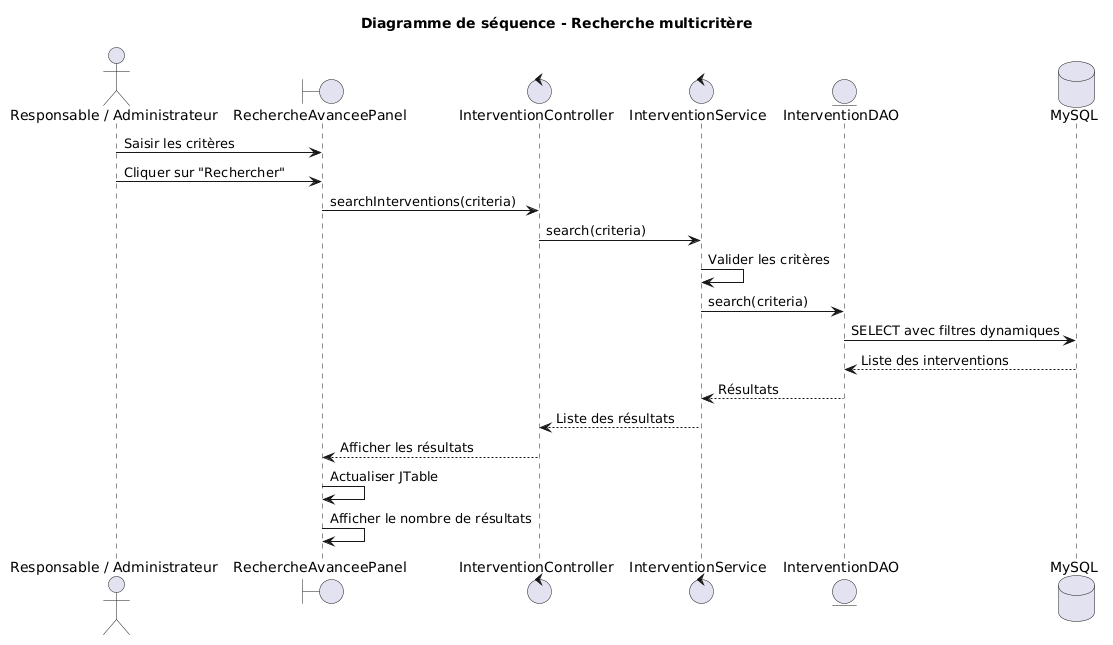

The diagram above was rendered by PlantUML. Its source (embedded in the PNG):
@startuml
title Diagramme de séquence - Recherche multicritère

actor "Responsable / Administrateur" as User

boundary "RechercheAvanceePanel" as View
control "InterventionController" as Controller
control "InterventionService" as Service
entity "InterventionDAO" as DAO
database "MySQL" as DB

User -> View : Saisir les critères
User -> View : Cliquer sur "Rechercher"

View -> Controller : searchInterventions(criteria)

Controller -> Service : search(criteria)

Service -> Service : Valider les critères

Service -> DAO : search(criteria)

DAO -> DB : SELECT avec filtres dynamiques
DB --> DAO : Liste des interventions

DAO --> Service : Résultats

Service --> Controller : Liste des résultats

Controller --> View : Afficher les résultats

View -> View : Actualiser JTable
View -> View : Afficher le nombre de résultats
@enduml